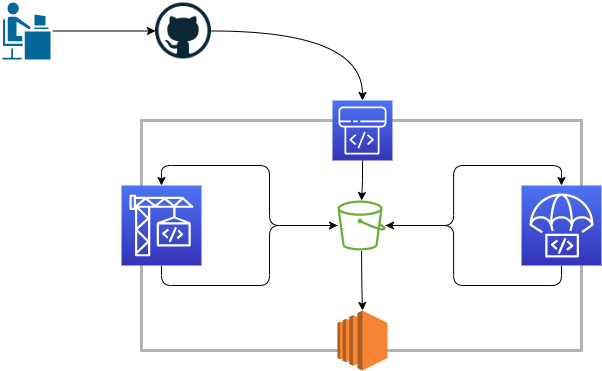

The diagram above was exported from draw.io. Its source (the exported page's mxGraphModel, read from the mxfile embedded in the PNG):
<mxGraphModel dx="786" dy="518" grid="1" gridSize="10" guides="1" tooltips="1" connect="1" arrows="1" fold="1" page="1" pageScale="1" pageWidth="850" pageHeight="1100" math="0" shadow="0">
  <root>
    <mxCell id="0" />
    <mxCell id="1" parent="0" />
    <mxCell id="S9I4PZDNMPFl9nsUel_0-18" value="" style="rounded=0;whiteSpace=wrap;html=1;fillColor=#FFFFFF;gradientColor=none;gradientDirection=north;strokeWidth=3;strokeColor=#B3B3B3;" vertex="1" parent="1">
      <mxGeometry x="260" y="310" width="440" height="230" as="geometry" />
    </mxCell>
    <mxCell id="S9I4PZDNMPFl9nsUel_0-9" value="" style="edgeStyle=orthogonalEdgeStyle;rounded=0;orthogonalLoop=1;jettySize=auto;html=1;" edge="1" parent="1" source="S9I4PZDNMPFl9nsUel_0-1" target="S9I4PZDNMPFl9nsUel_0-2">
      <mxGeometry relative="1" as="geometry" />
    </mxCell>
    <mxCell id="S9I4PZDNMPFl9nsUel_0-1" value="" style="shape=mxgraph.cisco.people.androgenous_person;html=1;pointerEvents=1;dashed=0;fillColor=#036897;strokeColor=#ffffff;strokeWidth=2;verticalLabelPosition=bottom;verticalAlign=top;align=center;outlineConnect=0;" vertex="1" parent="1">
      <mxGeometry x="120" y="191" width="50" height="59" as="geometry" />
    </mxCell>
    <mxCell id="S9I4PZDNMPFl9nsUel_0-10" value="" style="edgeStyle=orthogonalEdgeStyle;orthogonalLoop=1;jettySize=auto;html=1;curved=1;entryX=0.5;entryY=0;entryDx=0;entryDy=0;entryPerimeter=0;" edge="1" parent="1" source="S9I4PZDNMPFl9nsUel_0-2" target="S9I4PZDNMPFl9nsUel_0-6">
      <mxGeometry relative="1" as="geometry" />
    </mxCell>
    <mxCell id="S9I4PZDNMPFl9nsUel_0-2" value="" style="shape=image;html=1;verticalAlign=top;verticalLabelPosition=bottom;labelBackgroundColor=#ffffff;imageAspect=0;aspect=fixed;image=https://cdn4.iconfinder.com/data/icons/iconsimple-logotypes/512/github-128.png;strokeColor=#9AC7BF;fillColor=#808080;" vertex="1" parent="1">
      <mxGeometry x="274" y="192.5" width="56" height="56" as="geometry" />
    </mxCell>
    <mxCell id="S9I4PZDNMPFl9nsUel_0-12" value="" style="edgeStyle=orthogonalEdgeStyle;orthogonalLoop=1;jettySize=auto;html=1;entryX=0.5;entryY=0;entryDx=0;entryDy=0;entryPerimeter=0;rounded=1;" edge="1" parent="1" source="S9I4PZDNMPFl9nsUel_0-4" target="S9I4PZDNMPFl9nsUel_0-5">
      <mxGeometry relative="1" as="geometry" />
    </mxCell>
    <mxCell id="S9I4PZDNMPFl9nsUel_0-14" value="" style="edgeStyle=orthogonalEdgeStyle;orthogonalLoop=1;jettySize=auto;html=1;entryX=0.5;entryY=0;entryDx=0;entryDy=0;entryPerimeter=0;rounded=1;" edge="1" parent="1" source="S9I4PZDNMPFl9nsUel_0-4" target="S9I4PZDNMPFl9nsUel_0-7">
      <mxGeometry relative="1" as="geometry" />
    </mxCell>
    <mxCell id="S9I4PZDNMPFl9nsUel_0-16" value="" style="edgeStyle=orthogonalEdgeStyle;curved=1;orthogonalLoop=1;jettySize=auto;html=1;" edge="1" parent="1" source="S9I4PZDNMPFl9nsUel_0-4" target="S9I4PZDNMPFl9nsUel_0-8">
      <mxGeometry relative="1" as="geometry" />
    </mxCell>
    <mxCell id="S9I4PZDNMPFl9nsUel_0-4" value="" style="outlineConnect=0;fontColor=#232F3E;gradientColor=none;fillColor=#6CAE3E;strokeColor=none;dashed=0;verticalLabelPosition=bottom;verticalAlign=top;align=center;html=1;fontSize=12;fontStyle=0;aspect=fixed;pointerEvents=1;shape=mxgraph.aws4.bucket;" vertex="1" parent="1">
      <mxGeometry x="455.96" y="390" width="48.08" height="50" as="geometry" />
    </mxCell>
    <mxCell id="S9I4PZDNMPFl9nsUel_0-13" style="edgeStyle=orthogonalEdgeStyle;orthogonalLoop=1;jettySize=auto;html=1;exitX=0.5;exitY=1;exitDx=0;exitDy=0;exitPerimeter=0;rounded=1;" edge="1" parent="1" source="S9I4PZDNMPFl9nsUel_0-5" target="S9I4PZDNMPFl9nsUel_0-4">
      <mxGeometry relative="1" as="geometry">
        <mxPoint x="466" y="394" as="targetPoint" />
      </mxGeometry>
    </mxCell>
    <mxCell id="S9I4PZDNMPFl9nsUel_0-5" value="" style="points=[[0,0,0],[0.25,0,0],[0.5,0,0],[0.75,0,0],[1,0,0],[0,1,0],[0.25,1,0],[0.5,1,0],[0.75,1,0],[1,1,0],[0,0.25,0],[0,0.5,0],[0,0.75,0],[1,0.25,0],[1,0.5,0],[1,0.75,0]];outlineConnect=0;fontColor=#232F3E;gradientColor=#4D72F3;gradientDirection=north;fillColor=#3334B9;strokeColor=#ffffff;dashed=0;verticalLabelPosition=bottom;verticalAlign=top;align=center;html=1;fontSize=12;fontStyle=0;aspect=fixed;shape=mxgraph.aws4.resourceIcon;resIcon=mxgraph.aws4.codebuild;" vertex="1" parent="1">
      <mxGeometry x="240" y="375" width="80" height="80" as="geometry" />
    </mxCell>
    <mxCell id="S9I4PZDNMPFl9nsUel_0-11" value="" style="edgeStyle=orthogonalEdgeStyle;rounded=0;orthogonalLoop=1;jettySize=auto;html=1;" edge="1" parent="1" source="S9I4PZDNMPFl9nsUel_0-6" target="S9I4PZDNMPFl9nsUel_0-4">
      <mxGeometry relative="1" as="geometry" />
    </mxCell>
    <mxCell id="S9I4PZDNMPFl9nsUel_0-6" value="" style="points=[[0,0,0],[0.25,0,0],[0.5,0,0],[0.75,0,0],[1,0,0],[0,1,0],[0.25,1,0],[0.5,1,0],[0.75,1,0],[1,1,0],[0,0.25,0],[0,0.5,0],[0,0.75,0],[1,0.25,0],[1,0.5,0],[1,0.75,0]];outlineConnect=0;fontColor=#232F3E;gradientColor=#4D72F3;gradientDirection=north;fillColor=#3334B9;strokeColor=#ffffff;dashed=0;verticalLabelPosition=bottom;verticalAlign=top;align=center;html=1;fontSize=12;fontStyle=0;aspect=fixed;shape=mxgraph.aws4.resourceIcon;resIcon=mxgraph.aws4.codepipeline;" vertex="1" parent="1">
      <mxGeometry x="450.96" y="290" width="60" height="60" as="geometry" />
    </mxCell>
    <mxCell id="S9I4PZDNMPFl9nsUel_0-15" style="edgeStyle=orthogonalEdgeStyle;orthogonalLoop=1;jettySize=auto;html=1;exitX=0.5;exitY=1;exitDx=0;exitDy=0;exitPerimeter=0;rounded=1;" edge="1" parent="1" source="S9I4PZDNMPFl9nsUel_0-7" target="S9I4PZDNMPFl9nsUel_0-4">
      <mxGeometry relative="1" as="geometry" />
    </mxCell>
    <mxCell id="S9I4PZDNMPFl9nsUel_0-7" value="" style="points=[[0,0,0],[0.25,0,0],[0.5,0,0],[0.75,0,0],[1,0,0],[0,1,0],[0.25,1,0],[0.5,1,0],[0.75,1,0],[1,1,0],[0,0.25,0],[0,0.5,0],[0,0.75,0],[1,0.25,0],[1,0.5,0],[1,0.75,0]];outlineConnect=0;fontColor=#232F3E;gradientColor=#4D72F3;gradientDirection=north;fillColor=#3334B9;strokeColor=#ffffff;dashed=0;verticalLabelPosition=bottom;verticalAlign=top;align=center;html=1;fontSize=12;fontStyle=0;aspect=fixed;shape=mxgraph.aws4.resourceIcon;resIcon=mxgraph.aws4.codedeploy;" vertex="1" parent="1">
      <mxGeometry x="640" y="375" width="80" height="80" as="geometry" />
    </mxCell>
    <mxCell id="S9I4PZDNMPFl9nsUel_0-8" value="" style="outlineConnect=0;dashed=0;verticalLabelPosition=bottom;verticalAlign=top;align=center;html=1;shape=mxgraph.aws3.ec2;fillColor=#F58534;gradientColor=none;strokeColor=#9AC7BF;" vertex="1" parent="1">
      <mxGeometry x="455.96" y="500" width="50" height="60" as="geometry" />
    </mxCell>
  </root>
</mxGraphModel>